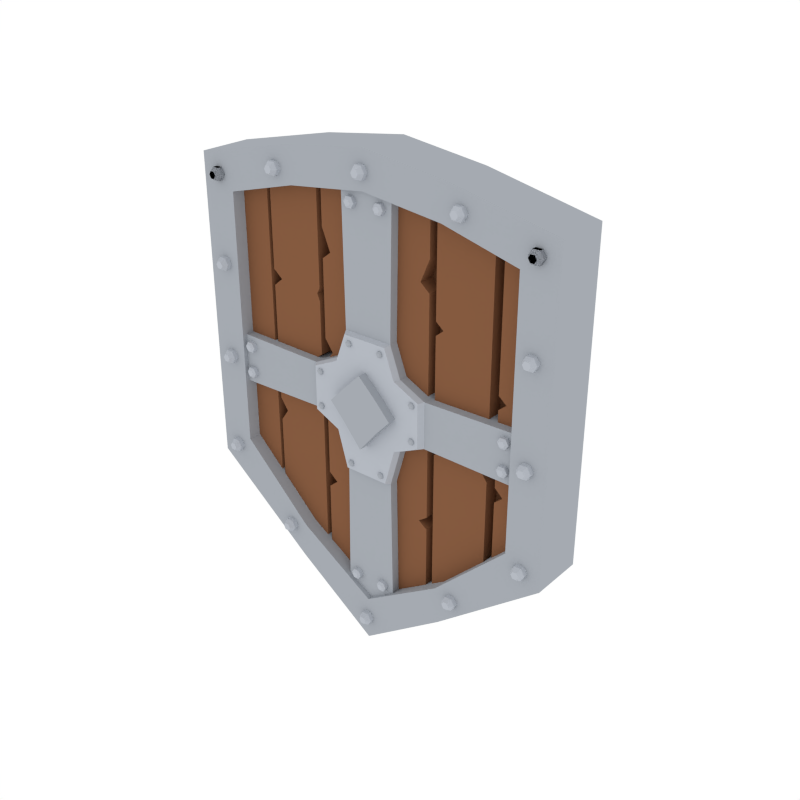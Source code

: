 # Source: Shield_Heater.blend  (saved by Blender 2.79.0; exported with 4.5.12 LTS)
import bpy
from mathutils import Matrix  # noqa: F401  (used for matrix-valued properties, if any)

bpy.ops.wm.read_factory_settings(use_empty=True)
scene = bpy.context.scene
scene.name = 'Scene'

# ---- collections
col_collection_1 = bpy.data.collections.new('Collection 1'); scene.collection.children.link(col_collection_1)

# ---- materials (node trees are filled in below, after node groups)
mat_steel = bpy.data.materials.new('Steel')
mat_steel.alpha_threshold = 0.0
mat_steel.diffuse_color = (0.3763, 0.402, 0.4397, 1.0)
mat_steel.roughness = 0.5
mat_darkwood = bpy.data.materials.new('DarkWood')
mat_darkwood.alpha_threshold = 0.0
mat_darkwood.diffuse_color = (0.1626, 0.07264, 0.03634, 1.0)
mat_darkwood.roughness = 0.5
mat_lightwood = bpy.data.materials.new('LightWood')
mat_lightwood.alpha_threshold = 0.0
mat_lightwood.diffuse_color = (0.2384, 0.1046, 0.05127, 1.0)
mat_lightwood.roughness = 0.5
mat_lightsteel = bpy.data.materials.new('LightSteel')
mat_lightsteel.alpha_threshold = 0.0
mat_lightsteel.diffuse_color = (0.4621, 0.491, 0.5395, 1.0)
mat_lightsteel.roughness = 0.5
mat_white = bpy.data.materials.new('White')
mat_white.alpha_threshold = 0.0
mat_white.roughness = 0.5

# ---- material node trees

# ---- world
world_world = bpy.data.worlds.new('World'); scene.world = world_world
world_world.color = (1.0, 1.0, 1.0)
world_world.use_sun_shadow = False
world_world.sun_shadow_jitter_overblur = 0.0
world_world.cycles.sampling_method = 'NONE'
world_world.cycles.sample_map_resolution = 256

# ---- meshes
me_cube_009 = bpy.data.meshes.new('Cube.009')
me_cube_009.from_pydata([(1.003, 0.02095, -0.5423), (1.003, -0.2565, -0.5423), (1.003, 0.02095, 1.08), (1.003, -0.2565, 1.08), (0.4462, -0.2565, 1.201), (0.4462, 0.02095, -0.9844), (0.4462, 0.02095, 1.201), (0.4462, -0.2565, -0.9844), (0.4462, -0.2565, 1.201), (1.003, -0.2565, 1.08), (1.003, -0.2565, -0.5423), (0.4462, -0.2565, -0.9844), (0.4462, -0.2565, 1.201), (1.003, -0.2565, 1.08), (1.003, -0.2565, -0.5423), (0.4462, -0.2565, -0.9844), (0.4462, -0.2565, 1.201), (1.003, -0.2565, 1.08), (1.003, -0.2565, -0.5423), (0.4462, -0.2565, -0.9844), (0.4462, -0.2565, 1.201), (1.003, -0.2565, 1.08), (1.003, -0.2565, -0.5423), (0.4462, -0.2565, -0.9844), (0.4255, -0.2565, 1.018), (0.8155, -0.2565, 0.9153), (0.8155, -0.2565, -0.4178), (0.4255, -0.2565, -0.7939), (0.4255, -0.1057, 1.018), (0.8155, -0.1057, 0.9153), (0.8155, -0.1057, -0.4178), (0.4255, -0.1057, -0.7939), (0.4866, -0.1651, -0.8227), (0.4866, -0.2802, -0.8227), (0.505, -0.1651, -0.7908), (0.505, -0.2802, -0.7908), (0.5418, -0.1651, -0.7908), (0.5418, -0.2802, -0.7908), (0.5602, -0.1651, -0.8227), (0.5602, -0.2802, -0.8227), (0.5418, -0.1651, -0.8546), (0.5418, -0.2802, -0.8546), (0.505, -0.1651, -0.8546), (0.505, -0.2802, -0.8546), (0.5132, -0.3033, -0.805), (0.503, -0.3033, -0.8227), (0.5337, -0.3033, -0.805), (0.5439, -0.3033, -0.8227), (0.5337, -0.3033, -0.8405), (0.5132, -0.3033, -0.8405), (0.8627, -0.1651, 0.9893), (0.8627, -0.2802, 0.9893), (0.8812, -0.1651, 1.021), (0.8812, -0.2802, 1.021), (0.918, -0.1651, 1.021), (0.918, -0.2802, 1.021), (0.9364, -0.1651, 0.9893), (0.9364, -0.2802, 0.9893), (0.918, -0.1651, 0.9574), (0.918, -0.2802, 0.9574), (0.8812, -0.1651, 0.9574), (0.8812, -0.2802, 0.9574), (0.8893, -0.3033, 1.007), (0.8791, -0.3033, 0.9893), (0.9098, -0.3033, 1.007), (0.92, -0.3033, 0.9893), (0.9098, -0.3033, 0.9716), (0.8893, -0.3033, 0.9716), (0.8627, -0.1651, 0.9893), (0.8627, -0.2802, 0.9893), (0.8812, -0.1651, 1.021), (0.8812, -0.2802, 1.021), (0.918, -0.1651, 1.021), (0.918, -0.2802, 1.021), (0.9364, -0.1651, 0.9893), (0.9364, -0.2802, 0.9893), (0.918, -0.1651, 0.9574), (0.918, -0.2802, 0.9574), (0.8812, -0.1651, 0.9574), (0.8812, -0.2802, 0.9574), (0.8893, -0.3033, 1.007), (0.8791, -0.3033, 0.9893), (0.9098, -0.3033, 1.007), (0.92, -0.3033, 0.9893), (0.9098, -0.3033, 0.9716), (0.8893, -0.3033, 0.9716), (0.8627, -0.1651, 0.9893), (0.8627, -0.2802, 0.9893), (0.8812, -0.1651, 1.021), (0.8812, -0.2802, 1.021), (0.918, -0.1651, 1.021), (0.918, -0.2802, 1.021), (0.9364, -0.1651, 0.9893), (0.9364, -0.2802, 0.9893), (0.918, -0.1651, 0.9574), (0.918, -0.2802, 0.9574), (0.8812, -0.1651, 0.9574), (0.8812, -0.2802, 0.9574), (0.8893, -0.3033, 1.007), (0.8791, -0.3033, 0.9893), (0.9098, -0.3033, 1.007), (0.92, -0.3033, 0.9893), (0.9098, -0.3033, 0.9716), (0.8893, -0.3033, 0.9716), (0.8627, -0.1651, -0.4747), (0.8627, -0.2802, -0.4747), (0.8812, -0.1651, -0.4428), (0.8812, -0.2802, -0.4428), (0.918, -0.1651, -0.4428), (0.918, -0.2802, -0.4428), (0.9364, -0.1651, -0.4747), (0.9364, -0.2802, -0.4747), (0.918, -0.1651, -0.5066), (0.918, -0.2802, -0.5066), (0.8812, -0.1651, -0.5066), (0.8812, -0.2802, -0.5066), (0.8893, -0.3033, -0.457), (0.8791, -0.3033, -0.4747), (0.9098, -0.3033, -0.457), (0.92, -0.3033, -0.4747), (0.9098, -0.3033, -0.4924), (0.8893, -0.3033, -0.4924), (0.8627, -0.1651, 0.04093), (0.8627, -0.2802, 0.04093), (0.8812, -0.1651, 0.07281), (0.8812, -0.2802, 0.07281), (0.918, -0.1651, 0.07281), (0.918, -0.2802, 0.07281), (0.9364, -0.1651, 0.04093), (0.9364, -0.2802, 0.04093), (0.918, -0.1651, 0.009039), (0.918, -0.2802, 0.009039), (0.8812, -0.1651, 0.009039), (0.8812, -0.2802, 0.009039), (0.8893, -0.3033, 0.05865), (0.8791, -0.3033, 0.04093), (0.9098, -0.3033, 0.05865), (0.92, -0.3033, 0.04093), (0.9098, -0.3033, 0.0232), (0.8893, -0.3033, 0.0232), (0.8627, -0.1651, 0.5412), (0.8627, -0.2802, 0.5412), (0.8812, -0.1651, 0.5731), (0.8812, -0.2802, 0.5731), (0.918, -0.1651, 0.5731), (0.918, -0.2802, 0.5731), (0.9364, -0.1651, 0.5412), (0.9364, -0.2802, 0.5412), (0.918, -0.1651, 0.5093), (0.918, -0.2802, 0.5093), (0.8812, -0.1651, 0.5093), (0.8812, -0.2802, 0.5093), (0.8893, -0.3033, 0.5589), (0.8791, -0.3033, 0.5412), (0.9098, -0.3033, 0.5589), (0.92, -0.3033, 0.5412), (0.9098, -0.3033, 0.5235), (0.8893, -0.3033, 0.5235), (0.4866, -0.1651, 1.082), (0.4866, -0.2802, 1.082), (0.505, -0.1651, 1.114), (0.505, -0.2802, 1.114), (0.5418, -0.1651, 1.114), (0.5418, -0.2802, 1.114), (0.5602, -0.1651, 1.082), (0.5602, -0.2802, 1.082), (0.5418, -0.1651, 1.05), (0.5418, -0.2802, 1.05), (0.505, -0.1651, 1.05), (0.505, -0.2802, 1.05), (0.5132, -0.3033, 1.1), (0.503, -0.3033, 1.082), (0.5337, -0.3033, 1.1), (0.5439, -0.3033, 1.082), (0.5337, -0.3033, 1.064), (0.5132, -0.3033, 1.064), (-1.003, 0.02095, -0.5423), (-1.003, -0.2565, -0.5423), (-1.003, 0.02095, 1.08), (-1.003, -0.2565, 1.08), (4.587e-16, 0.02095, 1.261), (5.727e-16, -0.2565, 1.261), (-6.798e-16, 0.02095, -1.302), (-5.658e-16, -0.2565, -1.302), (-0.4462, -0.2565, 1.201), (-0.4462, 0.02095, -0.9844), (-0.4462, 0.02095, 1.201), (-0.4462, -0.2565, -0.9844), (-0.4462, -0.2565, 1.201), (-1.003, -0.2565, 1.08), (-1.003, -0.2565, -0.5423), (-0.4462, -0.2565, -0.9844), (-5.658e-16, -0.2565, -1.302), (5.727e-16, -0.2565, 1.261), (-0.4462, -0.2565, 1.201), (-1.003, -0.2565, 1.08), (-1.003, -0.2565, -0.5423), (-0.4462, -0.2565, -0.9844), (-5.658e-16, -0.2565, -1.302), (5.727e-16, -0.2565, 1.261), (-0.4462, -0.2565, 1.201), (-1.003, -0.2565, 1.08), (-1.003, -0.2565, -0.5423), (-0.4462, -0.2565, -0.9844), (-5.658e-16, -0.2565, -1.302), (5.727e-16, -0.2565, 1.261), (-0.4462, -0.2565, 1.201), (-1.003, -0.2565, 1.08), (-1.003, -0.2565, -0.5423), (-0.4462, -0.2565, -0.9844), (-5.658e-16, -0.2565, -1.302), (5.727e-16, -0.2565, 1.261), (-0.4255, -0.2565, 1.018), (-0.8155, -0.2565, 0.9153), (-0.8155, -0.2565, -0.4178), (-0.4255, -0.2565, -0.7939), (-4.601e-16, -0.2565, -1.064), (4.877e-16, -0.2565, 1.07), (-0.4255, -0.1057, 1.018), (-0.8155, -0.1057, 0.9153), (-0.8155, -0.1057, -0.4178), (-0.4255, -0.1057, -0.7939), (-5.179e-16, -0.1057, -1.064), (4.299e-16, -0.1057, 1.07), (-0.4866, -0.1651, -0.8227), (-0.4866, -0.2802, -0.8227), (-0.505, -0.1651, -0.7908), (-0.505, -0.2802, -0.7908), (-0.5418, -0.1651, -0.7908), (-0.5418, -0.2802, -0.7908), (-0.5602, -0.1651, -0.8227), (-0.5602, -0.2802, -0.8227), (-0.5418, -0.1651, -0.8546), (-0.5418, -0.2802, -0.8546), (-0.505, -0.1651, -0.8546), (-0.505, -0.2802, -0.8546), (-0.5132, -0.3033, -0.805), (-0.503, -0.3033, -0.8227), (-0.5337, -0.3033, -0.805), (-0.5439, -0.3033, -0.8227), (-0.5337, -0.3033, -0.8405), (-0.5132, -0.3033, -0.8405), (-0.8627, -0.1651, 0.9893), (-0.8627, -0.2802, 0.9893), (-0.8812, -0.1651, 1.021), (-0.8812, -0.2802, 1.021), (-0.918, -0.1651, 1.021), (-0.918, -0.2802, 1.021), (-0.9364, -0.1651, 0.9893), (-0.9364, -0.2802, 0.9893), (-0.918, -0.1651, 0.9574), (-0.918, -0.2802, 0.9574), (-0.8812, -0.1651, 0.9574), (-0.8812, -0.2802, 0.9574), (-0.8893, -0.3033, 1.007), (-0.8791, -0.3033, 0.9893), (-0.9098, -0.3033, 1.007), (-0.92, -0.3033, 0.9893), (-0.9098, -0.3033, 0.9716), (-0.8893, -0.3033, 0.9716), (-0.8627, -0.1651, 0.9893), (-0.8627, -0.2802, 0.9893), (-0.8812, -0.1651, 1.021), (-0.8812, -0.2802, 1.021), (-0.918, -0.1651, 1.021), (-0.918, -0.2802, 1.021), (-0.9364, -0.1651, 0.9893), (-0.9364, -0.2802, 0.9893), (-0.918, -0.1651, 0.9574), (-0.918, -0.2802, 0.9574), (-0.8812, -0.1651, 0.9574), (-0.8812, -0.2802, 0.9574), (-0.8893, -0.3033, 1.007), (-0.8791, -0.3033, 0.9893), (-0.9098, -0.3033, 1.007), (-0.92, -0.3033, 0.9893), (-0.9098, -0.3033, 0.9716), (-0.8893, -0.3033, 0.9716), (-0.8627, -0.1651, 0.9893), (-0.8627, -0.2802, 0.9893), (-0.8812, -0.1651, 1.021), (-0.8812, -0.2802, 1.021), (-0.918, -0.1651, 1.021), (-0.918, -0.2802, 1.021), (-0.9364, -0.1651, 0.9893), (-0.9364, -0.2802, 0.9893), (-0.918, -0.1651, 0.9574), (-0.918, -0.2802, 0.9574), (-0.8812, -0.1651, 0.9574), (-0.8812, -0.2802, 0.9574), (-0.8893, -0.3033, 1.007), (-0.8791, -0.3033, 0.9893), (-0.9098, -0.3033, 1.007), (-0.92, -0.3033, 0.9893), (-0.9098, -0.3033, 0.9716), (-0.8893, -0.3033, 0.9716), (-0.8627, -0.1651, -0.4747), (-0.8627, -0.2802, -0.4747), (-0.8812, -0.1651, -0.4428), (-0.8812, -0.2802, -0.4428), (-0.918, -0.1651, -0.4428), (-0.918, -0.2802, -0.4428), (-0.9364, -0.1651, -0.4747), (-0.9364, -0.2802, -0.4747), (-0.918, -0.1651, -0.5066), (-0.918, -0.2802, -0.5066), (-0.8812, -0.1651, -0.5066), (-0.8812, -0.2802, -0.5066), (-0.8893, -0.3033, -0.457), (-0.8791, -0.3033, -0.4747), (-0.9098, -0.3033, -0.457), (-0.92, -0.3033, -0.4747), (-0.9098, -0.3033, -0.4924), (-0.8893, -0.3033, -0.4924), (-0.8627, -0.1651, 0.04093), (-0.8627, -0.2802, 0.04093), (-0.8812, -0.1651, 0.07281), (-0.8812, -0.2802, 0.07281), (-0.918, -0.1651, 0.07281), (-0.918, -0.2802, 0.07281), (-0.9364, -0.1651, 0.04093), (-0.9364, -0.2802, 0.04093), (-0.918, -0.1651, 0.009039), (-0.918, -0.2802, 0.009039), (-0.8812, -0.1651, 0.009039), (-0.8812, -0.2802, 0.009039), (-0.8893, -0.3033, 0.05865), (-0.8791, -0.3033, 0.04093), (-0.9098, -0.3033, 0.05865), (-0.92, -0.3033, 0.04093), (-0.9098, -0.3033, 0.0232), (-0.8893, -0.3033, 0.0232), (-0.8627, -0.1651, 0.5412), (-0.8627, -0.2802, 0.5412), (-0.8812, -0.1651, 0.5731), (-0.8812, -0.2802, 0.5731), (-0.918, -0.1651, 0.5731), (-0.918, -0.2802, 0.5731), (-0.9364, -0.1651, 0.5412), (-0.9364, -0.2802, 0.5412), (-0.918, -0.1651, 0.5093), (-0.918, -0.2802, 0.5093), (-0.8812, -0.1651, 0.5093), (-0.8812, -0.2802, 0.5093), (-0.8893, -0.3033, 0.5589), (-0.8791, -0.3033, 0.5412), (-0.9098, -0.3033, 0.5589), (-0.92, -0.3033, 0.5412), (-0.9098, -0.3033, 0.5235), (-0.8893, -0.3033, 0.5235), (-0.4866, -0.1651, 1.082), (-0.4866, -0.2802, 1.082), (-0.505, -0.1651, 1.114), (-0.505, -0.2802, 1.114), (-0.5418, -0.1651, 1.114), (-0.5418, -0.2802, 1.114), (-0.5602, -0.1651, 1.082), (-0.5602, -0.2802, 1.082), (-0.5418, -0.1651, 1.05), (-0.5418, -0.2802, 1.05), (-0.505, -0.1651, 1.05), (-0.505, -0.2802, 1.05), (-0.5132, -0.3033, 1.1), (-0.503, -0.3033, 1.082), (-0.5337, -0.3033, 1.1), (-0.5439, -0.3033, 1.082), (-0.5337, -0.3033, 1.064), (-0.5132, -0.3033, 1.064), (-0.01239, -0.3033, -1.191), (0.008083, -0.3033, -1.191), (0.01832, -0.3033, -1.173), (0.008083, -0.3033, -1.155), (-0.02262, -0.3033, -1.173), (-0.01239, -0.3033, -1.155), (-0.02056, -0.2802, -1.205), (-0.02056, -0.1651, -1.205), (0.01626, -0.2802, -1.205), (0.01626, -0.1651, -1.205), (0.03467, -0.2802, -1.173), (0.03467, -0.1651, -1.173), (0.01626, -0.2802, -1.141), (0.01626, -0.1651, -1.141), (-0.02056, -0.2802, -1.141), (-0.02056, -0.1651, -1.141), (-0.03897, -0.2802, -1.173), (-0.03897, -0.1651, -1.173), (-0.01239, -0.3033, 1.138), (0.008083, -0.3033, 1.138), (0.01832, -0.3033, 1.156), (0.008083, -0.3033, 1.174), (-0.02262, -0.3033, 1.156), (-0.01239, -0.3033, 1.174), (-0.02056, -0.2802, 1.124), (-0.02056, -0.1651, 1.124), (0.01626, -0.2802, 1.124), (0.01626, -0.1651, 1.124), (0.03467, -0.2802, 1.156), (0.03467, -0.1651, 1.156), (0.01626, -0.2802, 1.188), (0.01626, -0.1651, 1.188), (-0.02056, -0.2802, 1.188), (-0.02056, -0.1651, 1.188), (-0.03897, -0.2802, 1.156), (-0.03897, -0.1651, 1.156), (-0.6565, -0.06977, -0.68), (-0.6565, -0.1873, -0.6799), (-0.8885, -0.06977, -0.4738), (-0.8885, -0.1873, -0.4737), (-0.6565, -0.06977, 1.088), (-0.6565, -0.1873, 1.088), (-0.8885, -0.06977, 0.9485), (-0.8885, -0.1873, 0.9485), (-0.8885, -0.06977, 0.1292), (-0.8511, -0.06977, 0.07976), (-0.8511, -0.06977, 0.04172), (-0.8511, -0.1873, 0.04184), (-0.8511, -0.1873, 0.07988), (-0.8885, -0.1873, 0.1293), (-0.6565, -0.06977, 0.0203), (-0.7007, -0.06977, 0.07979), (-0.6565, -0.06977, 0.1463), (-0.6565, -0.1873, 0.1464), (-0.7007, -0.1873, 0.07991), (-0.6565, -0.1873, 0.02042), (-0.6357, -0.06977, 1.088), (-0.6357, -0.1873, 1.088), (-0.3375, -0.06977, 1.121), (-0.3375, -0.1873, 1.121), (-0.6357, -0.06977, -0.68), (-0.6357, -0.1873, -0.6799), (-0.3375, -0.06977, -0.9565), (-0.3375, -0.1873, -0.9564), (-0.3375, -0.06977, -0.2505), (-0.3375, -0.06977, -0.2045), (-0.3375, -0.06977, -0.1585), (-0.3375, -0.1873, -0.1584), (-0.3375, -0.1873, -0.2044), (-0.3375, -0.1873, -0.2503), (-0.6357, -0.06977, -0.1416), (-0.5916, -0.06977, -0.2045), (-0.6357, -0.06977, -0.2675), (-0.6357, -0.1873, -0.2674), (-0.5916, -0.1873, -0.2044), (-0.6357, -0.1873, -0.1414), (-0.3375, -0.06977, 0.4593), (-0.3533, -0.06977, 0.4973), (-0.3375, -0.06977, 0.5264), (-0.6357, -0.1873, 0.4701), (-0.5856, -0.1873, 0.5117), (-0.6357, -0.1873, 0.5532), (-0.3375, -0.1873, 0.5265), (-0.3533, -0.1873, 0.4974), (-0.3375, -0.1873, 0.4594), (-0.6357, -0.06977, 0.553), (-0.5856, -0.06977, 0.5115), (-0.6357, -0.06977, 0.47), (-0.3375, -0.1873, 0.1865), (-0.3671, -0.1873, 0.1629), (-0.3375, -0.1873, 0.1244), (-0.6357, -0.06977, 0.1888), (-0.6357, -0.06977, 0.1581), (-0.6357, -0.06977, 0.1273), (-0.3375, -0.06977, 0.1243), (-0.3671, -0.06977, 0.1627), (-0.3375, -0.06977, 0.1864), (-0.6357, -0.1873, 0.1275), (-0.6357, -0.1873, 0.1582), (-0.6357, -0.1873, 0.1889), (-0.3092, -0.06977, -0.9599), (-0.3092, -0.1873, -0.9598), (-0.01092, -0.06977, -1.153), (-0.01092, -0.1873, -1.152), (-0.3092, -0.06977, 1.121), (-0.3092, -0.1873, 1.121), (-0.01092, -0.06977, 1.151), (-0.01092, -0.1873, 1.151), (-0.01092, -0.06977, 0.2631), (-0.01092, -0.06977, 0.2172), (-0.01092, -0.06977, 0.1712), (-0.01092, -0.1873, 0.1713), (-0.01092, -0.1873, 0.2173), (-0.01092, -0.1873, 0.2632), (-0.3092, -0.06977, 0.1542), (-0.265, -0.06977, 0.2172), (-0.3092, -0.06977, 0.2801), (-0.3092, -0.1873, 0.2803), (-0.265, -0.1873, 0.2173), (-0.3092, -0.1873, 0.1543), (-0.01092, -0.06977, -0.4467), (-0.01092, -0.06977, -0.4802), (-0.01092, -0.06977, -0.5138), (-0.3092, -0.1873, -0.4573), (-0.259, -0.1873, -0.4989), (-0.3092, -0.1873, -0.5404), (-0.01092, -0.1873, -0.5137), (-0.01092, -0.1873, -0.4801), (-0.01092, -0.1873, -0.4465), (-0.3092, -0.06977, -0.5405), (-0.259, -0.06977, -0.499), (-0.3092, -0.06977, -0.4575), (-0.01092, -0.1873, -0.2159), (-0.04051, -0.1873, -0.15), (-0.01092, -0.1873, -0.1115), (-0.3092, -0.06977, -0.1762), (-0.3092, -0.06977, -0.1454), (-0.3092, -0.06977, -0.1147), (-0.01092, -0.06977, -0.1116), (-0.04051, -0.06977, -0.1501), (-0.01092, -0.06977, -0.216), (-0.3092, -0.1873, -0.1146), (-0.3092, -0.1873, -0.1453), (-0.3092, -0.1873, -0.176), (-0.01092, -0.1873, 0.6808), (-0.01092, -0.1873, 0.7347), (-0.01092, -0.1873, 0.8565), (-0.3092, -0.06977, 0.6817), (-0.2618, -0.06977, 0.7181), (-0.3092, -0.06977, 0.8331), (-0.01092, -0.06977, 0.8561), (-0.01092, -0.06977, 0.7344), (-0.01092, -0.06977, 0.6806), (-0.3092, -0.1873, 0.8336), (-0.2618, -0.1873, 0.7183), (-0.3092, -0.1873, 0.6818), (0.354, -0.06977, 1.114), (0.354, -0.1873, 1.114), (0.6522, -0.06977, 1.059), (0.6522, -0.1873, 1.059), (0.354, -0.06977, -0.9523), (0.354, -0.1873, -0.9522), (0.6522, -0.06977, -0.6674), (0.6522, -0.1873, -0.6673), (0.6522, -0.06977, -0.1476), (0.6088, -0.06977, -0.08827), (0.6522, -0.06977, -0.05568), (0.6522, -0.1873, -0.05556), (0.6088, -0.1873, -0.08815), (0.6522, -0.1873, -0.1475), (0.354, -0.06977, -0.03861), (0.3981, -0.06977, -0.0799), (0.354, -0.06977, -0.1168), (0.354, -0.1873, -0.1166), (0.3981, -0.1873, -0.07978), (0.354, -0.1873, -0.03849), (0.6522, -0.06977, 0.4702), (0.6522, -0.06977, 0.498), (0.6522, -0.06977, 0.5259), (0.354, -0.1873, 0.479), (0.3954, -0.1873, 0.5132), (0.354, -0.1873, 0.5475), (0.6522, -0.1873, 0.526), (0.6522, -0.1873, 0.4982), (0.6522, -0.1873, 0.4703), (0.354, -0.06977, 0.5473), (0.3954, -0.06977, 0.5131), (0.354, -0.06977, 0.4789), (0.6972, -0.06977, 1.048), (0.6972, -0.1873, 1.048), (0.8885, -0.06977, 0.9518), (0.8885, -0.1873, 0.9518), (0.6972, -0.06977, -0.6176), (0.6972, -0.1873, -0.6174), (0.8885, -0.06977, -0.4124), (0.8885, -0.1873, -0.4123), (0.8885, -0.06977, -0.2691), (0.8885, -0.06977, -0.2059), (0.8885, -0.06977, -0.1733), (0.8885, -0.1873, -0.1732), (0.8885, -0.1873, -0.2058), (0.8885, -0.1873, -0.2689), (0.6972, -0.06977, -0.1563), (0.7413, -0.06977, -0.1976), (0.6972, -0.06977, -0.2345), (0.6972, -0.1873, -0.2343), (0.7413, -0.1873, -0.1975), (0.6972, -0.1873, -0.1562), (0.8885, -0.06977, 0.2215), (0.8885, -0.06977, 0.2494), (0.8885, -0.06977, 0.2773), (0.6972, -0.1873, 0.2304), (0.7386, -0.1873, 0.2646), (0.6972, -0.1873, 0.2988), (0.8885, -0.1873, 0.2774), (0.8885, -0.1873, 0.2495), (0.8885, -0.1873, 0.2217), (0.6972, -0.06977, 0.2987), (0.7386, -0.06977, 0.2645), (0.6972, -0.06977, 0.2302), (0.3163, -0.06977, 1.114), (0.3163, -0.1873, 1.114), (0.01802, -0.06977, 1.151), (0.01802, -0.1873, 1.151), (0.3163, -0.06977, -0.9316), (0.3163, -0.1873, -0.9315), (0.01802, -0.06977, -1.175), (0.01802, -0.1873, -1.175), (0.01802, -0.06977, -0.05514), (0.01802, -0.06977, -0.009176), (0.01802, -0.06977, 0.03679), (0.01802, -0.1873, 0.03691), (0.01802, -0.1873, -0.009056), (0.01802, -0.1873, -0.05502), (0.3163, -0.06977, 0.05382), (0.2721, -0.06977, -0.009158), (0.3163, -0.06977, -0.07215), (0.3163, -0.1873, -0.07203), (0.2721, -0.1873, -0.009039), (0.3163, -0.1873, 0.05394), (0.01802, -0.06977, 0.6545), (0.01802, -0.06977, 0.6881), (0.01802, -0.06977, 0.7462), (0.3163, -0.1873, 0.6655), (0.2661, -0.1873, 0.707), (0.3163, -0.1873, 0.822), (0.01802, -0.1873, 0.7465), (0.01802, -0.1873, 0.6882), (0.01802, -0.1873, 0.6546), (0.3163, -0.06977, 0.8216), (0.2661, -0.06977, 0.7069), (0.3163, -0.06977, 0.6653), (0.01802, -0.1873, 0.4241), (0.04761, -0.1873, 0.3582), (0.01802, -0.1873, 0.3197), (0.3163, -0.06977, 0.3841), (0.3163, -0.06977, 0.3534), (0.3163, -0.06977, 0.3227), (0.01802, -0.06977, 0.3196), (0.04761, -0.06977, 0.358), (0.01802, -0.06977, 0.424), (0.3163, -0.1873, 0.3228), (0.3163, -0.1873, 0.3535), (0.3163, -0.1873, 0.3843), (0.01802, -0.1873, -0.4727), (0.01802, -0.1873, -0.5084), (0.01802, -0.1873, -0.5442), (0.3163, -0.06977, -0.4739), (0.2689, -0.06977, -0.5075), (0.3163, -0.06977, -0.5412), (0.01802, -0.06977, -0.5443), (0.01802, -0.06977, -0.5086), (0.01802, -0.06977, -0.4728), (0.3163, -0.1873, -0.5411), (0.2689, -0.1873, -0.5074), (0.3163, -0.1873, -0.4737), (0.05384, -0.205, -0.9475), (0.05384, -0.2537, -0.9475), (0.06853, -0.205, -0.9221), (0.06853, -0.2537, -0.9221), (0.09791, -0.205, -0.9221), (0.09791, -0.2537, -0.9221), (0.1126, -0.205, -0.9475), (0.1126, -0.2537, -0.9475), (0.09791, -0.205, -0.973), (0.09791, -0.2537, -0.973), (0.06853, -0.205, -0.973), (0.06853, -0.2537, -0.973), (0.07505, -0.2634, -0.9334), (0.06689, -0.2634, -0.9475), (0.09139, -0.2634, -0.9334), (0.09956, -0.2634, -0.9475), (0.09139, -0.2634, -0.9617), (0.07505, -0.2634, -0.9617), (-0.05384, -0.205, -0.9475), (-0.05384, -0.2537, -0.9475), (-0.06853, -0.205, -0.9221), (-0.06853, -0.2537, -0.9221), (-0.09791, -0.205, -0.9221), (-0.09791, -0.2537, -0.9221), (-0.1126, -0.205, -0.9475), (-0.1126, -0.2537, -0.9475), (-0.09791, -0.205, -0.973), (-0.09791, -0.2537, -0.973), (-0.06853, -0.205, -0.973), (-0.06853, -0.2537, -0.973), (-0.07505, -0.2634, -0.9334), (-0.06689, -0.2634, -0.9475), (-0.09139, -0.2634, -0.9334), (-0.09956, -0.2634, -0.9475), (-0.09139, -0.2634, -0.9617), (-0.07505, -0.2634, -0.9617), (0.3313, -0.07411, -0.07327), (0.3313, -0.2325, -0.07327), (0.3313, -0.07411, 0.1655), (0.3313, -0.2325, 0.1655), (0.9385, -0.07411, -0.08509), (0.9385, -0.2325, -0.08509), (0.9385, -0.07411, 0.1773), (0.9385, -0.2325, 0.1773), (0.1332, -0.07411, -0.3379), (0.1332, -0.2325, -0.3379), (0.145, -0.07411, -1.141), (0.145, -0.2325, -1.141), (0.1332, -0.07411, 0.3878), (0.1332, -0.2325, 0.3878), (0.145, -0.07411, 1.147), (0.145, -0.2325, 1.147), (0.1902, -0.07411, -0.1397), (0.1902, -0.2325, -0.1397), (0.1902, -0.07411, 0.2332), (0.1902, -0.2325, 0.2332), (0.3123, -0.2589, -0.07062), (0.3123, -0.2589, 0.1617), (0.1195, -0.2589, -0.3282), (0.1195, -0.2589, 0.3781), (0.1794, -0.2532, 0.03618), (0.1749, -0.2589, -0.1353), (0.1749, -0.2589, 0.2276), (0.1044, -0.2532, -0.04366), (0.1044, -0.299, -0.04366), (0.1794, -0.299, 0.03618), (0.1044, -0.2532, 0.1167), (0.1044, -0.299, 0.1167), (0.7421, -0.205, 0.1211), (0.7421, -0.2537, 0.1211), (0.7568, -0.205, 0.1465), (0.7568, -0.2537, 0.1465), (0.7862, -0.205, 0.1465), (0.7862, -0.2537, 0.1465), (0.8009, -0.205, 0.1211), (0.8009, -0.2537, 0.1211), (0.7862, -0.205, 0.09564), (0.7862, -0.2537, 0.09564), (0.7568, -0.205, 0.09564), (0.7568, -0.2537, 0.09564), (0.7633, -0.2634, 0.1352), (0.7552, -0.2634, 0.1211), (0.7797, -0.2634, 0.1352), (0.7878, -0.2634, 0.1211), (0.7797, -0.2634, 0.1069), (0.7633, -0.2634, 0.1069), (0.7421, -0.205, -0.01964), (0.7421, -0.2537, -0.01964), (0.7568, -0.205, 0.005807), (0.7568, -0.2537, 0.005807), (0.7862, -0.205, 0.005807), (0.7862, -0.2537, 0.005807), (0.8009, -0.205, -0.01964), (0.8009, -0.2537, -0.01964), (0.7862, -0.205, -0.04509), (0.7862, -0.2537, -0.04509), (0.7568, -0.205, -0.04509), (0.7568, -0.2537, -0.04509), (0.7633, -0.2634, -0.005494), (0.7552, -0.2634, -0.01964), (0.7797, -0.2634, -0.005494), (0.7878, -0.2634, -0.01964), (0.7797, -0.2634, -0.03379), (0.7633, -0.2634, -0.03379), (0.05384, -0.205, 1.006), (0.05384, -0.2537, 1.006), (0.06853, -0.205, 1.032), (0.06853, -0.2537, 1.032), (0.09791, -0.205, 1.032), (0.09791, -0.2537, 1.032), (0.1126, -0.205, 1.006), (0.1126, -0.2537, 1.006), (0.09791, -0.205, 0.9809), (0.09791, -0.2537, 0.9809), (0.06853, -0.205, 0.9809), (0.06853, -0.2537, 0.9809), (0.07505, -0.2634, 1.02), (0.06689, -0.2634, 1.006), (0.09139, -0.2634, 1.02), (0.09956, -0.2634, 1.006), (0.09139, -0.2634, 0.9922), (0.07505, -0.2634, 0.9922), (0.076, -0.2374, 0.3388), (0.076, -0.2651, 0.3388), (0.08437, -0.2374, 0.3533), (0.08437, -0.2651, 0.3533), (0.1011, -0.2374, 0.3533), (0.1011, -0.2651, 0.3533), (0.1095, -0.2374, 0.3388), (0.1095, -0.2651, 0.3388), (0.1011, -0.2374, 0.3243), (0.1011, -0.2651, 0.3243), (0.08437, -0.2374, 0.3243), (0.08437, -0.2651, 0.3243), (0.08809, -0.2707, 0.3468), (0.08343, -0.2707, 0.3388), (0.09739, -0.2707, 0.3468), (0.102, -0.2707, 0.3388), (0.09739, -0.2707, 0.3307), (0.08809, -0.2707, 0.3307), (0.076, -0.2374, -0.2923), (0.076, -0.2651, -0.2923), (0.08437, -0.2374, -0.2778), (0.08437, -0.2651, -0.2778), (0.1011, -0.2374, -0.2778), (0.1011, -0.2651, -0.2778), (0.1095, -0.2374, -0.2923), (0.1095, -0.2651, -0.2923), (0.1011, -0.2374, -0.3068), (0.1011, -0.2651, -0.3068), (0.08437, -0.2374, -0.3068), (0.08437, -0.2651, -0.3068), (0.08809, -0.2707, -0.2842), (0.08343, -0.2707, -0.2923), (0.09739, -0.2707, -0.2842), (0.102, -0.2707, -0.2923), (0.09739, -0.2707, -0.3003), (0.08809, -0.2707, -0.3003), (0.2618, -0.2374, -0.04256), (0.2618, -0.2651, -0.04256), (0.2702, -0.2374, -0.02807), (0.2702, -0.2651, -0.02807), (0.2869, -0.2374, -0.02807), (0.2869, -0.2651, -0.02807), (0.2953, -0.2374, -0.04256), (0.2953, -0.2651, -0.04256), (0.2869, -0.2374, -0.05705), (0.2869, -0.2651, -0.05705), (0.2702, -0.2374, -0.05705), (0.2702, -0.2651, -0.05705), (0.2739, -0.2707, -0.03451), (0.2693, -0.2707, -0.04256), (0.2832, -0.2707, -0.03451), (0.2879, -0.2707, -0.04256), (0.2832, -0.2707, -0.05062), (0.2739, -0.2707, -0.05062), (0.2618, -0.2374, 0.1413), (0.2618, -0.2651, 0.1413), (0.2702, -0.2374, 0.1558), (0.2702, -0.2651, 0.1558), (0.2869, -0.2374, 0.1558), (0.2869, -0.2651, 0.1558), (0.2953, -0.2374, 0.1413), (0.2953, -0.2651, 0.1413), (0.2869, -0.2374, 0.1268), (0.2869, -0.2651, 0.1268), (0.2702, -0.2374, 0.1268), (0.2702, -0.2651, 0.1268), (0.2739, -0.2707, 0.1494), (0.2693, -0.2707, 0.1413), (0.2832, -0.2707, 0.1494), (0.2879, -0.2707, 0.1413), (0.2832, -0.2707, 0.1333), (0.2739, -0.2707, 0.1333), (-0.3313, -0.07411, -0.07327), (-0.3313, -0.2325, -0.07327), (-0.3313, -0.07411, 0.1655), (-0.3313, -0.2325, 0.1655), (-0.9385, -0.07411, -0.08509), (-0.9385, -0.2325, -0.08509), (-0.9385, -0.07411, 0.1773), (-0.9385, -0.2325, 0.1773), (-1.151e-16, -0.07411, -0.3379), (-4.476e-17, -0.2325, -0.3379), (-0.1332, -0.07411, -0.3379), (-0.1332, -0.2325, -0.3379), (-4.991e-16, -0.07411, -1.198), (-4.288e-16, -0.2325, -1.198), (-0.145, -0.07411, -1.141), (-0.145, -0.2325, -1.141), (2.072e-16, -0.07411, 0.3878), (2.775e-16, -0.2325, 0.3878), (-0.1332, -0.07411, 0.3878), (-0.1332, -0.2325, 0.3878), (5.424e-16, -0.07411, 1.147), (6.128e-16, -0.2325, 1.147), (-0.145, -0.07411, 1.147), (-0.145, -0.2325, 1.147), (-0.1902, -0.07411, -0.1397), (-2.824e-17, -0.07411, -0.1423), (-0.1902, -0.2325, -0.1397), (-0.1902, -0.07411, 0.2332), (-0.1902, -0.2325, 0.2332), (1.403e-16, -0.07411, 0.2372), (-0.3123, -0.2589, -0.07062), (-0.3123, -0.2589, 0.1617), (-2.872e-17, -0.2589, -0.3282), (-0.1195, -0.2589, -0.3282), (2.849e-16, -0.2589, 0.3781), (-0.1195, -0.2589, 0.3781), (-0.1794, -0.2532, 0.03618), (-0.1749, -0.2589, -0.1353), (-0.1749, -0.2589, 0.2276), (4.002e-17, -0.2532, -0.1677), (2.111e-16, -0.2532, 0.2176), (-0.1044, -0.2532, -0.04366), (-0.1044, -0.299, -0.04366), (-0.1794, -0.299, 0.03618), (-0.1044, -0.2532, 0.1167), (2.315e-16, -0.299, 0.2176), (-0.1044, -0.299, 0.1167), (6.036e-17, -0.299, -0.1677), (1.065e-16, -0.299, -0.06386), (1.959e-16, -0.299, 0.1376), (-0.7421, -0.205, 0.1211), (-0.7421, -0.2537, 0.1211), (-0.7568, -0.205, 0.1465), (-0.7568, -0.2537, 0.1465), (-0.7862, -0.205, 0.1465), (-0.7862, -0.2537, 0.1465), (-0.8009, -0.205, 0.1211), (-0.8009, -0.2537, 0.1211), (-0.7862, -0.205, 0.09564), (-0.7862, -0.2537, 0.09564), (-0.7568, -0.205, 0.09564), (-0.7568, -0.2537, 0.09564), (-0.7633, -0.2634, 0.1352), (-0.7552, -0.2634, 0.1211), (-0.7797, -0.2634, 0.1352), (-0.7878, -0.2634, 0.1211), (-0.7797, -0.2634, 0.1069), (-0.7633, -0.2634, 0.1069), (-0.7421, -0.205, -0.01964), (-0.7421, -0.2537, -0.01964), (-0.7568, -0.205, 0.005807), (-0.7568, -0.2537, 0.005807), (-0.7862, -0.205, 0.005807), (-0.7862, -0.2537, 0.005807), (-0.8009, -0.205, -0.01964), (-0.8009, -0.2537, -0.01964), (-0.7862, -0.205, -0.04509), (-0.7862, -0.2537, -0.04509), (-0.7568, -0.205, -0.04509), (-0.7568, -0.2537, -0.04509), (-0.7633, -0.2634, -0.005494), (-0.7552, -0.2634, -0.01964), (-0.7797, -0.2634, -0.005494), (-0.7878, -0.2634, -0.01964), (-0.7797, -0.2634, -0.03379), (-0.7633, -0.2634, -0.03379), (-0.05384, -0.205, 1.006), (-0.05384, -0.2537, 1.006), (-0.06853, -0.205, 1.032), (-0.06853, -0.2537, 1.032), (-0.09791, -0.205, 1.032), (-0.09791, -0.2537, 1.032), (-0.1126, -0.205, 1.006), (-0.1126, -0.2537, 1.006), (-0.09791, -0.205, 0.9809), (-0.09791, -0.2537, 0.9809), (-0.06853, -0.205, 0.9809), (-0.06853, -0.2537, 0.9809), (-0.07505, -0.2634, 1.02), (-0.06689, -0.2634, 1.006), (-0.09139, -0.2634, 1.02), (-0.09956, -0.2634, 1.006), (-0.09139, -0.2634, 0.9922), (-0.07505, -0.2634, 0.9922), (-0.076, -0.2374, 0.3388), (-0.076, -0.2651, 0.3388), (-0.08437, -0.2374, 0.3533), (-0.08437, -0.2651, 0.3533), (-0.1011, -0.2374, 0.3533), (-0.1011, -0.2651, 0.3533), (-0.1095, -0.2374, 0.3388), (-0.1095, -0.2651, 0.3388), (-0.1011, -0.2374, 0.3243), (-0.1011, -0.2651, 0.3243), (-0.08437, -0.2374, 0.3243), (-0.08437, -0.2651, 0.3243), (-0.08809, -0.2707, 0.3468), (-0.08343, -0.2707, 0.3388), (-0.09739, -0.2707, 0.3468), (-0.102, -0.2707, 0.3388), (-0.09739, -0.2707, 0.3307), (-0.08809, -0.2707, 0.3307), (-0.076, -0.2374, -0.2923), (-0.076, -0.2651, -0.2923), (-0.08437, -0.2374, -0.2778), (-0.08437, -0.2651, -0.2778), (-0.1011, -0.2374, -0.2778), (-0.1011, -0.2651, -0.2778), (-0.1095, -0.2374, -0.2923), (-0.1095, -0.2651, -0.2923), (-0.1011, -0.2374, -0.3068), (-0.1011, -0.2651, -0.3068), (-0.08437, -0.2374, -0.3068), (-0.08437, -0.2651, -0.3068), (-0.08809, -0.2707, -0.2842), (-0.08343, -0.2707, -0.2923), (-0.09739, -0.2707, -0.2842), (-0.102, -0.2707, -0.2923), (-0.09739, -0.2707, -0.3003), (-0.08809, -0.2707, -0.3003), (-0.2618, -0.2374, -0.04256), (-0.2618, -0.2651, -0.04256), (-0.2702, -0.2374, -0.02807), (-0.2702, -0.2651, -0.02807), (-0.2869, -0.2374, -0.02807), (-0.2869, -0.2651, -0.02807), (-0.2953, -0.2374, -0.04256), (-0.2953, -0.2651, -0.04256), (-0.2869, -0.2374, -0.05705), (-0.2869, -0.2651, -0.05705), (-0.2702, -0.2374, -0.05705), (-0.2702, -0.2651, -0.05705), (-0.2739, -0.2707, -0.03451), (-0.2693, -0.2707, -0.04256), (-0.2832, -0.2707, -0.03451), (-0.2879, -0.2707, -0.04256), (-0.2832, -0.2707, -0.05062), (-0.2739, -0.2707, -0.05062), (-0.2618, -0.2374, 0.1413), (-0.2618, -0.2651, 0.1413), (-0.2702, -0.2374, 0.1558), (-0.2702, -0.2651, 0.1558), (-0.2869, -0.2374, 0.1558), (-0.2869, -0.2651, 0.1558), (-0.2953, -0.2374, 0.1413), (-0.2953, -0.2651, 0.1413), (-0.2869, -0.2374, 0.1268), (-0.2869, -0.2651, 0.1268), (-0.2702, -0.2374, 0.1268), (-0.2702, -0.2651, 0.1268), (-0.2739, -0.2707, 0.1494), (-0.2693, -0.2707, 0.1413), (-0.2832, -0.2707, 0.1494), (-0.2879, -0.2707, 0.1413), (-0.2832, -0.2707, 0.1333), (-0.2739, -0.2707, 0.1333), (0.4914, -0.007705, -0.03203), (0.4914, -0.007705, -0.1033), (0.4914, 0.1689, -0.0006394), (0.4914, 0.2067, -0.09386), (0.3166, -0.007706, -0.03203), (0.3166, -0.007706, -0.1033), (0.3166, 0.1689, -0.0006393), (0.3166, 0.2067, -0.09386), (0.4914, 0.2895, 0.07357), (0.4914, 0.2133, 0.09678), (0.3166, 0.2133, 0.09678), (0.3166, 0.2895, 0.07357), (0.4914, -0.007705, 0.5031), (0.4914, -0.007706, 0.5744), (0.4914, 0.1689, 0.4717), (0.4914, 0.2067, 0.565), (0.3166, -0.007706, 0.5031), (0.3166, -0.007706, 0.5744), (0.3166, 0.1689, 0.4717), (0.3166, 0.2067, 0.565), (0.4914, 0.2895, 0.3975), (0.4914, 0.2133, 0.3743), (0.3166, 0.2133, 0.3743), (0.3166, 0.2895, 0.3975), (0.4914, 0.2937, 0.2356), (0.4914, 0.2226, 0.2356), (0.3166, 0.2226, 0.2356), (0.3166, 0.2937, 0.2356), (-0.3166, -0.007706, -0.03203), (-0.3166, -0.007706, -0.1033), (-0.3166, 0.1689, -0.0006387), (-0.3166, 0.2067, -0.09386), (-0.4914, -0.007706, -0.03203), (-0.4914, -0.007706, -0.1033), (-0.4914, 0.1689, -0.0006386), (-0.4914, 0.2067, -0.09386), (-0.3166, 0.2895, 0.07357), (-0.3166, 0.2133, 0.09678), (-0.4914, 0.2133, 0.09678), (-0.4914, 0.2895, 0.07357), (-0.3166, -0.007706, 0.5031), (-0.3166, -0.007706, 0.5744), (-0.3166, 0.1689, 0.4717), (-0.3166, 0.2067, 0.565), (-0.4914, -0.007706, 0.5031), (-0.4914, -0.007706, 0.5744), (-0.4914, 0.1689, 0.4717), (-0.4914, 0.2067, 0.565), (-0.3166, 0.2895, 0.3975), (-0.3166, 0.2133, 0.3743), (-0.4914, 0.2133, 0.3743), (-0.4914, 0.2895, 0.3975), (-0.3166, 0.2937, 0.2356), (-0.3166, 0.2226, 0.2356), (-0.4914, 0.2226, 0.2356), (-0.4914, 0.2937, 0.2356)], [], [(6, 4, 3, 2), (2, 3, 1, 0), (6, 2, 0, 5), (3, 4, 8, 9), (5, 7, 183, 182), (0, 1, 7, 5), (7, 1, 10, 11), (180, 6, 5, 182), (180, 181, 4, 6), (10, 9, 13, 14), (11, 10, 14, 15), (183, 7, 11, 192), (1, 3, 9, 10), (4, 181, 193, 8), (198, 15, 19, 204), (12, 199, 205, 16), (8, 193, 199, 12), (192, 11, 15, 198), (9, 8, 12, 13), (18, 17, 21, 22), (19, 18, 22, 23), (13, 12, 16, 17), (15, 14, 18, 19), (14, 13, 17, 18), (210, 23, 27, 216), (20, 211, 217, 24), (16, 205, 211, 20), (204, 19, 23, 210), (17, 16, 20, 21), (26, 25, 29, 30), (27, 26, 30, 31), (21, 20, 24, 25), (23, 22, 26, 27), (22, 21, 25, 26), (28, 223, 222, 31), (29, 28, 31, 30), (24, 217, 223, 28), (216, 27, 31, 222), (25, 24, 28, 29), (32, 33, 35, 34), (34, 35, 37, 36), (36, 37, 39, 38), (38, 39, 41, 40), (41, 39, 47, 48), (40, 41, 43, 42), (42, 43, 33, 32), (32, 34, 36, 38, 40, 42), (44, 45, 49, 48, 47, 46), (37, 35, 44, 46), (43, 41, 48, 49), (35, 33, 45, 44), (39, 37, 46, 47), (33, 43, 49, 45), (50, 51, 53, 52), (52, 53, 55, 54), (54, 55, 57, 56), (56, 57, 59, 58), (59, 57, 65, 66), (58, 59, 61, 60), (60, 61, 51, 50), (50, 52, 54, 56, 58, 60), (62, 63, 67, 66, 65, 64), (55, 53, 62, 64), (61, 59, 66, 67), (53, 51, 63, 62), (57, 55, 64, 65), (51, 61, 67, 63), (68, 69, 71, 70), (70, 71, 73, 72), (72, 73, 75, 74), (74, 75, 77, 76), (77, 75, 83, 84), (76, 77, 79, 78), (78, 79, 69, 68), (68, 70, 72, 74, 76, 78), (80, 81, 85, 84, 83, 82), (73, 71, 80, 82), (79, 77, 84, 85), (71, 69, 81, 80), (75, 73, 82, 83), (69, 79, 85, 81), (86, 87, 89, 88), (88, 89, 91, 90), (90, 91, 93, 92), (92, 93, 95, 94), (95, 93, 101, 102), (94, 95, 97, 96), (96, 97, 87, 86), (86, 88, 90, 92, 94, 96), (98, 99, 103, 102, 101, 100), (91, 89, 98, 100), (97, 95, 102, 103), (89, 87, 99, 98), (93, 91, 100, 101), (87, 97, 103, 99), (104, 105, 107, 106), (106, 107, 109, 108), (108, 109, 111, 110), (110, 111, 113, 112), (113, 111, 119, 120), (112, 113, 115, 114), (114, 115, 105, 104), (104, 106, 108, 110, 112, 114), (116, 117, 121, 120, 119, 118), (109, 107, 116, 118), (115, 113, 120, 121), (107, 105, 117, 116), (111, 109, 118, 119), (105, 115, 121, 117), (122, 123, 125, 124), (124, 125, 127, 126), (126, 127, 129, 128), (128, 129, 131, 130), (131, 129, 137, 138), (130, 131, 133, 132), (132, 133, 123, 122), (122, 124, 126, 128, 130, 132), (134, 135, 139, 138, 137, 136), (127, 125, 134, 136), (133, 131, 138, 139), (125, 123, 135, 134), (129, 127, 136, 137), (123, 133, 139, 135), (140, 141, 143, 142), (142, 143, 145, 144), (144, 145, 147, 146), (146, 147, 149, 148), (149, 147, 155, 156), (148, 149, 151, 150), (150, 151, 141, 140), (140, 142, 144, 146, 148, 150), (152, 153, 157, 156, 155, 154), (145, 143, 152, 154), (151, 149, 156, 157), (143, 141, 153, 152), (147, 145, 154, 155), (141, 151, 157, 153), (158, 159, 161, 160), (160, 161, 163, 162), (162, 163, 165, 164), (164, 165, 167, 166), (167, 165, 173, 174), (166, 167, 169, 168), (168, 169, 159, 158), (158, 160, 162, 164, 166, 168), (170, 171, 175, 174, 173, 172), (163, 161, 170, 172), (169, 167, 174, 175), (161, 159, 171, 170), (165, 163, 172, 173), (159, 169, 175, 171), (186, 178, 179, 184), (178, 176, 177, 179), (186, 185, 176, 178), (179, 189, 188, 184), (185, 182, 183, 187), (176, 185, 187, 177), (187, 191, 190, 177), (180, 182, 185, 186), (180, 186, 184, 181), (190, 196, 195, 189), (191, 197, 196, 190), (183, 192, 191, 187), (177, 190, 189, 179), (184, 188, 193, 181), (198, 204, 203, 197), (194, 200, 205, 199), (188, 194, 199, 193), (192, 198, 197, 191), (189, 195, 194, 188), (202, 208, 207, 201), (203, 209, 208, 202), (195, 201, 200, 194), (197, 203, 202, 196), (196, 202, 201, 195), (210, 216, 215, 209), (206, 212, 217, 211), (200, 206, 211, 205), (204, 210, 209, 203), (201, 207, 206, 200), (214, 220, 219, 213), (215, 221, 220, 214), (207, 213, 212, 206), (209, 215, 214, 208), (208, 214, 213, 207), (218, 221, 222, 223), (219, 220, 221, 218), (212, 218, 223, 217), (216, 222, 221, 215), (213, 219, 218, 212), (224, 226, 227, 225), (226, 228, 229, 227), (228, 230, 231, 229), (230, 232, 233, 231), (233, 240, 239, 231), (232, 234, 235, 233), (234, 224, 225, 235), (224, 234, 232, 230, 228, 226), (236, 238, 239, 240, 241, 237), (229, 238, 236, 227), (235, 241, 240, 233), (227, 236, 237, 225), (231, 239, 238, 229), (225, 237, 241, 235), (242, 244, 245, 243), (244, 246, 247, 245), (246, 248, 249, 247), (248, 250, 251, 249), (251, 258, 257, 249), (250, 252, 253, 251), (252, 242, 243, 253), (242, 252, 250, 248, 246, 244), (254, 256, 257, 258, 259, 255), (247, 256, 254, 245), (253, 259, 258, 251), (245, 254, 255, 243), (249, 257, 256, 247), (243, 255, 259, 253), (260, 262, 263, 261), (262, 264, 265, 263), (264, 266, 267, 265), (266, 268, 269, 267), (269, 276, 275, 267), (268, 270, 271, 269), (270, 260, 261, 271), (260, 270, 268, 266, 264, 262), (272, 274, 275, 276, 277, 273), (265, 274, 272, 263), (271, 277, 276, 269), (263, 272, 273, 261), (267, 275, 274, 265), (261, 273, 277, 271), (278, 280, 281, 279), (280, 282, 283, 281), (282, 284, 285, 283), (284, 286, 287, 285), (287, 294, 293, 285), (286, 288, 289, 287), (288, 278, 279, 289), (278, 288, 286, 284, 282, 280), (290, 292, 293, 294, 295, 291), (283, 292, 290, 281), (289, 295, 294, 287), (281, 290, 291, 279), (285, 293, 292, 283), (279, 291, 295, 289), (296, 298, 299, 297), (298, 300, 301, 299), (300, 302, 303, 301), (302, 304, 305, 303), (305, 312, 311, 303), (304, 306, 307, 305), (306, 296, 297, 307), (296, 306, 304, 302, 300, 298), (308, 310, 311, 312, 313, 309), (301, 310, 308, 299), (307, 313, 312, 305), (299, 308, 309, 297), (303, 311, 310, 301), (297, 309, 313, 307), (314, 316, 317, 315), (316, 318, 319, 317), (318, 320, 321, 319), (320, 322, 323, 321), (323, 330, 329, 321), (322, 324, 325, 323), (324, 314, 315, 325), (314, 324, 322, 320, 318, 316), (326, 328, 329, 330, 331, 327), (319, 328, 326, 317), (325, 331, 330, 323), (317, 326, 327, 315), (321, 329, 328, 319), (315, 327, 331, 325), (332, 334, 335, 333), (334, 336, 337, 335), (336, 338, 339, 337), (338, 340, 341, 339), (341, 348, 347, 339), (340, 342, 343, 341), (342, 332, 333, 343), (332, 342, 340, 338, 336, 334), (344, 346, 347, 348, 349, 345), (337, 346, 344, 335), (343, 349, 348, 341), (335, 344, 345, 333), (339, 347, 346, 337), (333, 345, 349, 343), (350, 352, 353, 351), (352, 354, 355, 353), (354, 356, 357, 355), (356, 358, 359, 357), (359, 366, 365, 357), (358, 360, 361, 359), (360, 350, 351, 361), (350, 360, 358, 356, 354, 352), (362, 364, 365, 366, 367, 363), (355, 364, 362, 353), (361, 367, 366, 359), (353, 362, 363, 351), (357, 365, 364, 355), (351, 363, 367, 361), (378, 380, 371, 370), (373, 372, 368, 369, 370, 371), (375, 374, 384, 385), (376, 378, 370, 369), (379, 378, 376, 377), (381, 380, 378, 379), (382, 384, 372, 373), (384, 374, 368, 372), (385, 384, 382, 383), (385, 383, 381, 379, 377, 375), (383, 382, 380, 381), (374, 376, 369, 368), (377, 376, 374, 375), (380, 382, 373, 371), (396, 398, 389, 388), (391, 390, 386, 387, 388, 389), (393, 392, 402, 403), (394, 396, 388, 387), (397, 396, 394, 395), (399, 398, 396, 397), (400, 402, 390, 391), (402, 392, 386, 390), (403, 402, 400, 401), (403, 401, 399, 397, 395, 393), (401, 400, 398, 399), (392, 394, 387, 386), (395, 394, 392, 393), (398, 400, 391, 389), (404, 405, 407, 406), (412, 417, 411, 410), (410, 411, 409, 408), (418, 423, 405, 404), (412, 410, 408, 420), (415, 407, 405, 423), (411, 417, 421, 409), (417, 416, 422, 421), (416, 415, 423, 422), (406, 414, 418, 404), (414, 413, 419, 418), (413, 412, 420, 419), (408, 409, 421, 420), (420, 421, 422, 419), (419, 422, 423, 418), (406, 407, 415, 414), (414, 415, 416, 413), (413, 416, 417, 412), (424, 425, 427, 426), (432, 437, 431, 430), (430, 431, 429, 428), (453, 449, 425, 424), (432, 430, 428, 440), (450, 427, 425, 449), (431, 437, 441, 429), (437, 436, 442, 441), (436, 435, 443, 442), (629, 622, 599, 607), (434, 433, 439, 438), (433, 432, 440, 439), (428, 429, 441, 440), (440, 441, 442, 439), (439, 442, 443, 438), (462, 434, 438, 461), (434, 435, 436, 433), (433, 436, 437, 432), (426, 427, 450, 446), (446, 450, 451, 445), (445, 451, 452, 444), (426, 446, 453, 424), (446, 445, 454, 453), (445, 444, 455, 454), (456, 452, 447, 467), (452, 451, 448, 447), (451, 450, 449, 448), (459, 467, 447, 455), (455, 447, 448, 454), (454, 448, 449, 453), (462, 458, 435, 434), (461, 465, 466, 460), (460, 466, 467, 459), (438, 443, 465, 461), (458, 457, 466, 465), (457, 456, 467, 466), (444, 452, 456, 464), (464, 456, 457, 463), (463, 457, 458, 462), (444, 464, 459, 455), (464, 463, 460, 459), (463, 462, 461, 460), (482, 505, 509, 487), (518, 474, 475, 514), (468, 470, 471, 469), (497, 468, 469, 493), (474, 472, 473, 475), (518, 517, 472, 474), (494, 493, 469, 471), (512, 523, 485, 481), (481, 485, 486, 480), (480, 486, 487, 479), (435, 458, 465, 443), (478, 482, 483, 477), (515, 484, 485, 523), (484, 483, 486, 485), (483, 482, 487, 486), (505, 482, 478, 506), (478, 477, 480, 479), (477, 476, 481, 480), (470, 490, 494, 471), (490, 489, 495, 494), (489, 488, 496, 495), (477, 483, 484, 476), (470, 468, 497, 490), (490, 497, 498, 489), (489, 498, 499, 488), (500, 511, 491, 496), (496, 491, 492, 495), (503, 499, 491, 511), (499, 498, 492, 491), (498, 497, 493, 492), (506, 478, 479, 502), (505, 504, 510, 509), (504, 503, 511, 510), (495, 492, 493, 494), (502, 509, 510, 501), (488, 508, 500, 496), (508, 507, 501, 500), (507, 506, 502, 501), (501, 510, 511, 500), (488, 499, 503, 508), (508, 503, 504, 507), (472, 517, 521, 473), (517, 516, 522, 521), (516, 515, 523, 522), (507, 504, 505, 506), (475, 473, 521, 514), (514, 521, 522, 513), (513, 522, 523, 512), (476, 484, 515, 520), (520, 515, 516, 519), (476, 520, 512, 481), (520, 519, 513, 512), (519, 518, 514, 513), (524, 525, 527, 526), (532, 537, 531, 530), (530, 531, 529, 528), (553, 549, 525, 524), (532, 530, 528, 540), (550, 527, 525, 549), (531, 537, 541, 529), (537, 536, 542, 541), (536, 535, 543, 542), (570, 575, 579, 587), (534, 533, 539, 538), (533, 532, 540, 539), (528, 529, 541, 540), (540, 541, 542, 539), (539, 542, 543, 538), (544, 534, 538, 555), (534, 535, 536, 533), (533, 536, 537, 532), (526, 527, 550, 546), (546, 550, 551, 545), (545, 551, 552, 544), (526, 546, 553, 524), (546, 545, 554, 553), (545, 544, 555, 554), (544, 552, 535, 534), (552, 551, 548, 547), (551, 550, 549, 548), (535, 552, 547, 543), (555, 547, 548, 554), (554, 548, 549, 553), (556, 557, 559, 558), (564, 569, 563, 562), (562, 563, 561, 560), (585, 581, 557, 556), (564, 562, 560, 572), (582, 559, 557, 581), (563, 569, 573, 561), (569, 568, 574, 573), (568, 567, 575, 574), (509, 502, 479, 487), (566, 565, 571, 570), (565, 564, 572, 571), (560, 561, 573, 572), (572, 573, 574, 571), (571, 574, 575, 570), (576, 566, 570, 587), (566, 567, 568, 565), (565, 568, 569, 564), (558, 559, 582, 578), (578, 582, 583, 577), (577, 583, 584, 576), (558, 578, 585, 556), (578, 577, 586, 585), (577, 576, 587, 586), (576, 584, 567, 566), (584, 583, 580, 579), (583, 582, 581, 580), (567, 584, 579, 575), (587, 579, 580, 586), (586, 580, 581, 585), (639, 636, 637, 638), (602, 625, 629, 607), (638, 594, 595, 634), (588, 590, 591, 589), (617, 588, 589, 613), (594, 592, 593, 595), (638, 637, 592, 594), (614, 613, 589, 591), (632, 643, 605, 601), (601, 605, 606, 600), (600, 606, 607, 599), (598, 602, 603, 597), (635, 604, 605, 643), (604, 603, 606, 605), (603, 602, 607, 606), (625, 602, 598, 626), (598, 597, 600, 599), (597, 596, 601, 600), (590, 610, 614, 591), (610, 609, 615, 614), (609, 608, 616, 615), (597, 603, 604, 596), (590, 588, 617, 610), (610, 617, 618, 609), (609, 618, 619, 608), (620, 631, 611, 616), (616, 611, 612, 615), (623, 619, 611, 631), (619, 618, 612, 611), (618, 617, 613, 612), (626, 598, 599, 622), (625, 624, 630, 629), (624, 623, 631, 630), (615, 612, 613, 614), (622, 629, 630, 621), (608, 628, 620, 616), (628, 627, 621, 620), (627, 626, 622, 621), (621, 630, 631, 620), (608, 619, 623, 628), (628, 623, 624, 627), (592, 637, 641, 593), (637, 636, 642, 641), (636, 635, 643, 642), (627, 624, 625, 626), (595, 593, 641, 634), (634, 641, 642, 633), (633, 642, 643, 632), (596, 604, 635, 640), (640, 635, 636, 639), (596, 640, 632, 601), (640, 639, 633, 632), (639, 638, 634, 633), (519, 516, 517, 518), (538, 543, 547, 555), (644, 645, 647, 646), (646, 647, 649, 648), (648, 649, 651, 650), (650, 651, 653, 652), (653, 651, 659, 660), (652, 653, 655, 654), (654, 655, 645, 644), (644, 646, 648, 650, 652, 654), (656, 657, 661, 660, 659, 658), (649, 647, 656, 658), (655, 653, 660, 661), (647, 645, 657, 656), (651, 649, 658, 659), (645, 655, 661, 657), (662, 664, 665, 663), (664, 666, 667, 665), (666, 668, 669, 667), (668, 670, 671, 669), (671, 678, 677, 669), (670, 672, 673, 671), (672, 662, 663, 673), (662, 672, 670, 668, 666, 664), (674, 676, 677, 678, 679, 675), (667, 676, 674, 665), (673, 679, 678, 671), (665, 674, 675, 663), (669, 677, 676, 667), (663, 675, 679, 673), (683, 682, 698, 699), (682, 683, 687, 686), (686, 687, 685, 684), (684, 685, 681, 680), (682, 686, 684, 680), (687, 683, 681, 685), (699, 693, 703, 706), (688, 689, 691, 690), (690, 691, 851, 850), (688, 690, 850, 846), (691, 689, 847, 851), (692, 693, 699, 698), (692, 694, 695, 693), (694, 858, 859, 695), (692, 854, 858, 694), (695, 859, 855, 693), (688, 846, 863, 696), (689, 688, 696, 697), (689, 697, 705, 702), (680, 681, 697, 696), (693, 855, 872, 703), (682, 680, 696, 698), (863, 867, 698, 696), (681, 683, 701, 700), (854, 692, 698, 867), (683, 699, 706, 701), (847, 689, 702, 870), (697, 681, 700, 705), (700, 701, 704), (706, 703, 878, 710), (703, 872, 878), (705, 700, 704, 707), (870, 702, 877), (702, 705, 707, 877), (701, 706, 710, 704), (707, 704, 709, 708), (877, 707, 708, 885), (704, 710, 711, 709), (885, 708, 886), (708, 711, 887, 886), (709, 711, 708), (883, 887, 711), (710, 878, 883, 711), (712, 713, 715, 714), (714, 715, 717, 716), (716, 717, 719, 718), (718, 719, 721, 720), (721, 719, 727, 728), (720, 721, 723, 722), (722, 723, 713, 712), (712, 714, 716, 718, 720, 722), (724, 725, 729, 728, 727, 726), (717, 715, 724, 726), (723, 721, 728, 729), (715, 713, 725, 724), (719, 717, 726, 727), (713, 723, 729, 725), (730, 731, 733, 732), (732, 733, 735, 734), (734, 735, 737, 736), (736, 737, 739, 738), (739, 737, 745, 746), (738, 739, 741, 740), (740, 741, 731, 730), (730, 732, 734, 736, 738, 740), (742, 743, 747, 746, 745, 744), (735, 733, 742, 744), (741, 739, 746, 747), (733, 731, 743, 742), (737, 735, 744, 745), (731, 741, 747, 743), (748, 749, 751, 750), (750, 751, 753, 752), (752, 753, 755, 754), (754, 755, 757, 756), (757, 755, 763, 764), (756, 757, 759, 758), (758, 759, 749, 748), (748, 750, 752, 754, 756, 758), (760, 761, 765, 764, 763, 762), (753, 751, 760, 762), (759, 757, 764, 765), (751, 749, 761, 760), (755, 753, 762, 763), (749, 759, 765, 761), (766, 767, 769, 768), (768, 769, 771, 770), (770, 771, 773, 772), (772, 773, 775, 774), (775, 773, 781, 782), (774, 775, 777, 776), (776, 777, 767, 766), (766, 768, 770, 772, 774, 776), (778, 779, 783, 782, 781, 780), (771, 769, 778, 780), (777, 775, 782, 783), (769, 767, 779, 778), (773, 771, 780, 781), (767, 777, 783, 779), (784, 785, 787, 786), (786, 787, 789, 788), (788, 789, 791, 790), (790, 791, 793, 792), (793, 791, 799, 800), (792, 793, 795, 794), (794, 795, 785, 784), (784, 786, 788, 790, 792, 794), (796, 797, 801, 800, 799, 798), (789, 787, 796, 798), (795, 793, 800, 801), (787, 785, 797, 796), (791, 789, 798, 799), (785, 795, 801, 797), (802, 803, 805, 804), (804, 805, 807, 806), (806, 807, 809, 808), (808, 809, 811, 810), (811, 809, 817, 818), (810, 811, 813, 812), (812, 813, 803, 802), (802, 804, 806, 808, 810, 812), (814, 815, 819, 818, 817, 816), (807, 805, 814, 816), (813, 811, 818, 819), (805, 803, 815, 814), (809, 807, 816, 817), (803, 813, 819, 815), (820, 821, 823, 822), (822, 823, 825, 824), (824, 825, 827, 826), (826, 827, 829, 828), (829, 827, 835, 836), (828, 829, 831, 830), (830, 831, 821, 820), (820, 822, 824, 826, 828, 830), (832, 833, 837, 836, 835, 834), (825, 823, 832, 834), (831, 829, 836, 837), (823, 821, 833, 832), (827, 825, 834, 835), (821, 831, 837, 833), (841, 866, 865, 840), (840, 844, 845, 841), (844, 842, 843, 845), (842, 838, 839, 843), (840, 838, 842, 844), (845, 843, 839, 841), (866, 876, 873, 857), (848, 852, 853, 849), (852, 850, 851, 853), (850, 846, 847, 851), (848, 846, 850, 852), (853, 851, 847, 849), (856, 865, 866, 857), (856, 857, 861, 860), (860, 861, 859, 858), (858, 859, 855, 854), (856, 860, 858, 854), (861, 857, 855, 859), (848, 862, 863, 846), (849, 864, 862, 848), (849, 871, 875, 864), (838, 862, 864, 839), (857, 873, 872, 855), (840, 865, 862, 838), (863, 862, 865, 867), (839, 868, 869, 841), (854, 867, 865, 856), (841, 869, 876, 866), (847, 870, 871, 849), (864, 875, 868, 839), (868, 874, 869), (876, 882, 878, 873), (873, 878, 872), (875, 879, 874, 868), (870, 877, 871), (871, 877, 879, 875), (869, 874, 882, 876), (879, 880, 881, 874), (877, 885, 880, 879), (874, 881, 884, 882), (885, 886, 880), (880, 886, 887, 884), (881, 880, 884), (883, 884, 887), (882, 884, 883, 878), (888, 890, 891, 889), (890, 892, 893, 891), (892, 894, 895, 893), (894, 896, 897, 895), (897, 904, 903, 895), (896, 898, 899, 897), (898, 888, 889, 899), (888, 898, 896, 894, 892, 890), (900, 902, 903, 904, 905, 901), (893, 902, 900, 891), (899, 905, 904, 897), (891, 900, 901, 889), (895, 903, 902, 893), (889, 901, 905, 899), (906, 908, 909, 907), (908, 910, 911, 909), (910, 912, 913, 911), (912, 914, 915, 913), (915, 922, 921, 913), (914, 916, 917, 915), (916, 906, 907, 917), (906, 916, 914, 912, 910, 908), (918, 920, 921, 922, 923, 919), (911, 920, 918, 909), (917, 923, 922, 915), (909, 918, 919, 907), (913, 921, 920, 911), (907, 919, 923, 917), (924, 926, 927, 925), (926, 928, 929, 927), (928, 930, 931, 929), (930, 932, 933, 931), (933, 940, 939, 931), (932, 934, 935, 933), (934, 924, 925, 935), (924, 934, 932, 930, 928, 926), (936, 938, 939, 940, 941, 937), (929, 938, 936, 927), (935, 941, 940, 933), (927, 936, 937, 925), (931, 939, 938, 929), (925, 937, 941, 935), (942, 944, 945, 943), (944, 946, 947, 945), (946, 948, 949, 947), (948, 950, 951, 949), (951, 958, 957, 949), (950, 952, 953, 951), (952, 942, 943, 953), (942, 952, 950, 948, 946, 944), (954, 956, 957, 958, 959, 955), (947, 956, 954, 945), (953, 959, 958, 951), (945, 954, 955, 943), (949, 957, 956, 947), (943, 955, 959, 953), (960, 962, 963, 961), (962, 964, 965, 963), (964, 966, 967, 965), (966, 968, 969, 967), (969, 976, 975, 967), (968, 970, 971, 969), (970, 960, 961, 971), (960, 970, 968, 966, 964, 962), (972, 974, 975, 976, 977, 973), (965, 974, 972, 963), (971, 977, 976, 969), (963, 972, 973, 961), (967, 975, 974, 965), (961, 973, 977, 971), (978, 980, 981, 979), (980, 982, 983, 981), (982, 984, 985, 983), (984, 986, 987, 985), (987, 994, 993, 985), (986, 988, 989, 987), (988, 978, 979, 989), (978, 988, 986, 984, 982, 980), (990, 992, 993, 994, 995, 991), (983, 992, 990, 981), (989, 995, 994, 987), (981, 990, 991, 979), (985, 993, 992, 983), (979, 991, 995, 989), (996, 998, 999, 997), (998, 1000, 1001, 999), (1000, 1002, 1003, 1001), (1002, 1004, 1005, 1003), (1005, 1012, 1011, 1003), (1004, 1006, 1007, 1005), (1006, 996, 997, 1007), (996, 1006, 1004, 1002, 1000, 998), (1008, 1010, 1011, 1012, 1013, 1009), (1001, 1010, 1008, 999), (1007, 1013, 1012, 1005), (999, 1008, 1009, 997), (1003, 1011, 1010, 1001), (997, 1009, 1013, 1007), (1014, 1015, 1017, 1016), (1017, 1021, 1025, 1022), (1020, 1021, 1019, 1018), (1018, 1019, 1015, 1014), (1016, 1020, 1018, 1014), (1021, 1017, 1015, 1019), (1022, 1025, 1041, 1038), (1016, 1017, 1022, 1023), (1021, 1020, 1024, 1025), (1020, 1016, 1023, 1024), (1023, 1022, 1038, 1039), (1025, 1024, 1040, 1041), (1024, 1023, 1039, 1040), (1026, 1028, 1029, 1027), (1029, 1034, 1037, 1033), (1032, 1030, 1031, 1033), (1030, 1026, 1027, 1031), (1028, 1026, 1030, 1032), (1033, 1031, 1027, 1029), (1034, 1038, 1041, 1037), (1028, 1035, 1034, 1029), (1033, 1037, 1036, 1032), (1032, 1036, 1035, 1028), (1035, 1039, 1038, 1034), (1037, 1041, 1040, 1036), (1036, 1040, 1039, 1035), (1042, 1043, 1045, 1044), (1045, 1049, 1053, 1050), (1048, 1049, 1047, 1046), (1046, 1047, 1043, 1042), (1044, 1048, 1046, 1042), (1049, 1045, 1043, 1047), (1050, 1053, 1069, 1066), (1044, 1045, 1050, 1051), (1049, 1048, 1052, 1053), (1048, 1044, 1051, 1052), (1051, 1050, 1066, 1067), (1053, 1052, 1068, 1069), (1052, 1051, 1067, 1068), (1054, 1056, 1057, 1055), (1057, 1062, 1065, 1061), (1060, 1058, 1059, 1061), (1058, 1054, 1055, 1059), (1056, 1054, 1058, 1060), (1061, 1059, 1055, 1057), (1062, 1066, 1069, 1065), (1056, 1063, 1062, 1057), (1061, 1065, 1064, 1060), (1060, 1064, 1063, 1056), (1063, 1067, 1066, 1062), (1065, 1069, 1068, 1064), (1064, 1068, 1067, 1063)])
me_cube_009.polygons.foreach_set('material_index', [0, 0, 0, 0, 0, 0, 0, 0, 0, 0, 0, 0, 0, 0, 0, 0, 0, 0, 0, 0, 0, 0, 0, 0, 0, 0, 0, 0, 0, 0, 0, 0, 0, 0, 1, 1, 0, 0, 0, 3, 3, 3, 3, 3, 3, 3, 3, 3, 3, 3, 3, 3, 3, 3, 3, 3, 3, 3, 3, 3, 3, 3, 3, 3, 3, 3, 3, 3, 3, 3, 3, 3, 3, 3, 3, 3, 3, 3, 3, 3, 3, 3, 3, 3, 3, 3, 3, 3, 3, 3, 3, 3, 3, 3, 3, 3, 3, 3, 3, 3, 3, 3, 3, 3, 3, 3, 3, 3, 3, 3, 3, 3, 3, 3, 3, 3, 3, 3, 3, 3, 3, 3, 3, 3, 3, 3, 3, 3, 3, 3, 3, 3, 3, 3, 3, 3, 3, 3, 3, 3, 3, 3, 3, 3, 3, 3, 3, 3, 3, 3, 3, 0, 0, 0, 0, 0, 0, 0, 0, 0, 0, 0, 0, 0, 0, 0, 0, 0, 0, 0, 0, 0, 0, 0, 0, 0, 0, 0, 0, 0, 0, 0, 0, 0, 0, 1, 1, 0, 0, 0, 3, 3, 3, 3, 3, 3, 3, 3, 3, 3, 3, 3, 3, 3, 3, 3, 3, 3, 3, 3, 3, 3, 3, 3, 3, 3, 3, 3, 3, 3, 3, 3, 3, 3, 3, 3, 3, 3, 3, 3, 3, 3, 3, 3, 3, 3, 3, 3, 3, 3, 3, 3, 3, 3, 3, 3, 3, 3, 3, 3, 3, 3, 3, 3, 3, 3, 3, 3, 3, 3, 3, 3, 3, 3, 3, 3, 3, 3, 3, 3, 3, 3, 3, 3, 3, 3, 3, 3, 3, 3, 3, 3, 3, 3, 3, 3, 3, 3, 3, 3, 3, 3, 3, 3, 3, 3, 3, 3, 3, 3, 3, 3, 3, 3, 3, 3, 3, 3, 3, 3, 3, 3, 3, 3, 3, 3, 3, 3, 3, 3, 3, 3, 3, 3, 3, 3, 3, 3, 3, 3, 2, 2, 2, 2, 2, 2, 2, 2, 2, 2, 2, 2, 2, 2, 2, 2, 2, 2, 2, 2, 2, 2, 2, 2, 2, 2, 2, 2, 2, 2, 2, 2, 2, 2, 2, 2, 2, 2, 2, 2, 2, 2, 2, 2, 2, 2, 2, 2, 2, 2, 2, 2, 2, 2, 2, 2, 2, 2, 2, 2, 2, 2, 2, 2, 2, 2, 2, 2, 2, 2, 2, 2, 2, 2, 2, 2, 2, 2, 2, 2, 2, 2, 2, 2, 2, 2, 2, 2, 2, 2, 2, 2, 2, 2, 2, 2, 2, 2, 2, 2, 2, 2, 2, 2, 2, 2, 2, 2, 2, 2, 2, 2, 2, 2, 2, 2, 2, 2, 2, 2, 2, 2, 2, 2, 2, 2, 2, 2, 2, 2, 2, 2, 2, 2, 2, 2, 2, 2, 2, 2, 2, 2, 2, 2, 2, 2, 2, 2, 2, 2, 2, 2, 2, 2, 2, 2, 2, 2, 2, 2, 2, 2, 2, 2, 2, 2, 2, 2, 2, 2, 2, 2, 2, 2, 2, 2, 2, 2, 2, 2, 2, 2, 2, 2, 2, 2, 2, 2, 2, 2, 2, 2, 2, 2, 2, 2, 2, 2, 2, 2, 2, 2, 2, 2, 2, 2, 2, 2, 2, 2, 2, 2, 2, 2, 2, 2, 2, 2, 2, 2, 2, 2, 2, 2, 2, 2, 2, 2, 3, 3, 3, 3, 3, 3, 3, 3, 3, 3, 3, 3, 3, 3, 3, 3, 3, 3, 3, 3, 3, 3, 3, 3, 3, 3, 3, 3, 0, 0, 0, 0, 0, 0, 3, 0, 0, 0, 0, 0, 0, 0, 0, 0, 0, 0, 3, 0, 3, 0, 0, 3, 0, 3, 3, 3, 3, 3, 3, 3, 3, 3, 3, 0, 0, 0, 0, 0, 0, 0, 0, 3, 3, 3, 3, 3, 3, 3, 3, 3, 3, 3, 3, 3, 3, 3, 3, 3, 3, 3, 3, 3, 3, 3, 3, 3, 3, 3, 3, 3, 3, 3, 3, 3, 3, 3, 3, 3, 3, 3, 3, 3, 3, 0, 0, 0, 0, 0, 0, 0, 0, 0, 0, 0, 0, 0, 0, 0, 0, 0, 0, 0, 0, 0, 0, 0, 0, 0, 0, 0, 0, 0, 0, 0, 0, 0, 0, 0, 0, 0, 0, 0, 0, 0, 0, 0, 0, 0, 0, 0, 0, 0, 0, 0, 0, 0, 0, 0, 0, 0, 0, 0, 0, 0, 0, 3, 0, 0, 0, 0, 0, 0, 0, 0, 0, 0, 0, 0, 0, 3, 0, 3, 0, 0, 3, 0, 3, 3, 3, 3, 3, 3, 3, 3, 3, 3, 0, 0, 0, 0, 0, 0, 0, 0, 3, 3, 3, 3, 3, 3, 3, 3, 3, 3, 3, 3, 3, 3, 3, 3, 3, 3, 3, 3, 3, 3, 3, 3, 3, 3, 3, 3, 3, 3, 3, 3, 3, 3, 3, 3, 3, 3, 3, 3, 3, 3, 0, 0, 0, 0, 0, 0, 0, 0, 0, 0, 0, 0, 0, 0, 0, 0, 0, 0, 0, 0, 0, 0, 0, 0, 0, 0, 0, 0, 0, 0, 0, 0, 0, 0, 0, 0, 0, 0, 0, 0, 0, 0, 0, 0, 0, 0, 0, 0, 0, 0, 0, 0, 0, 0, 0, 0, 1, 1, 1, 1, 1, 1, 1, 1, 1, 1, 1, 1, 1, 1, 1, 1, 1, 1, 1, 1, 1, 1, 1, 1, 1, 1, 1, 1, 1, 1, 1, 1, 1, 1, 1, 1, 1, 1, 1, 1, 1, 1, 1, 1, 1, 1, 1, 1, 1, 1, 1, 1])
me_cube_009.materials.append(mat_steel)
me_cube_009.materials.append(mat_darkwood)
me_cube_009.materials.append(mat_lightwood)
me_cube_009.materials.append(mat_lightsteel)
me_cube_009.materials.append(mat_white)
me_cube_009.use_remesh_preserve_volume = False
me_cube_009.use_remesh_preserve_attributes = False
me_cube_009.use_mirror_vertex_groups = False
me_cube_009.update()

# ---- objects
ob_shield_heater = bpy.data.objects.new('Shield_Heater', me_cube_009)

# ---- transforms, parenting, visibility, modifiers, constraints
ob_shield_heater.location = (0.0, 0.0, 0.0)
ob_shield_heater.lineart.crease_threshold = 0.0

# ---- collection membership
col_collection_1.objects.link(ob_shield_heater)

# ---- scene / render settings (as saved in the file)
scene.frame_start = 1; scene.frame_end = 250; scene.frame_set(0)
scene.render.engine = 'CYCLES'
scene.render.resolution_x = 1000
scene.render.resolution_y = 1000
scene.render.dither_intensity = 0.0
scene.cycles.samples = 200
scene.cycles.sampling_pattern = 'TABULATED_SOBOL'
scene.cycles.light_sampling_threshold = 0.0
scene.cycles.use_adaptive_sampling = False
scene.cycles.use_light_tree = False
scene.cycles.caustics_reflective = False
scene.cycles.caustics_refractive = False
scene.cycles.blur_glossy = 0.0
scene.cycles.max_bounces = 2
scene.cycles.pixel_filter_type = 'GAUSSIAN'
scene.cycles.sample_clamp_indirect = 0.0
scene.view_settings.view_transform = 'Standard'
bpy.context.view_layer.update()

# ---- added for rendering (the .blend has no active camera): camera
cam_auto = bpy.data.cameras.new('AutoCamera')
cam_auto.lens = 50.0
cam_auto.sensor_width = 36.0
cam_auto.clip_end = 1000.0
ob_auto_camera = bpy.data.objects.new('AutoCamera', cam_auto)
scene.collection.objects.link(ob_auto_camera)
ob_auto_camera.location = (3.06153, -3.67865, 2.4286)
ob_auto_camera.rotation_euler = (1.09748, -7.21219e-08, 0.694738)
scene.camera = ob_auto_camera
bpy.context.view_layer.update()
